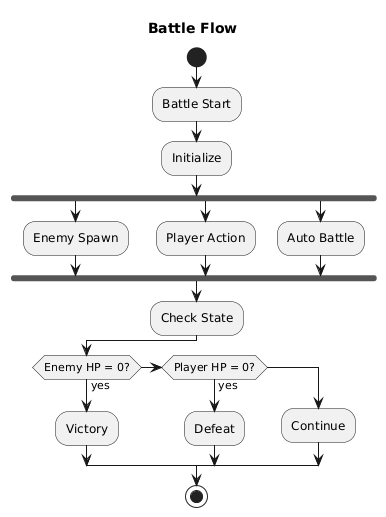

The diagram above was rendered by PlantUML. Its source (embedded in the PNG):
@startuml
skinparam backgroundColor white
title Battle Flow

start
:Battle Start;
:Initialize;

fork
    :Enemy Spawn;
fork again
    :Player Action;
fork again
    :Auto Battle;
end fork

:Check State;

if (Enemy HP = 0?) then (yes)
    :Victory;
elseif (Player HP = 0?) then (yes)
    :Defeat;
else
    :Continue;
endif

stop
@enduml